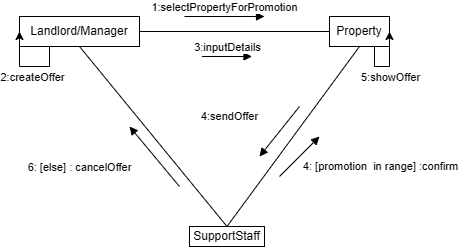

The diagram above was exported from draw.io. Its source (the exported page's mxGraphModel, read from the mxfile embedded in the PNG):
<mxGraphModel dx="1042" dy="596" grid="1" gridSize="10" guides="1" tooltips="1" connect="1" arrows="1" fold="1" page="1" pageScale="1" pageWidth="850" pageHeight="1100" math="0" shadow="0">
  <root>
    <mxCell id="0" />
    <mxCell id="1" parent="0" />
    <mxCell id="oToHQA7qYkmlhoWH_tJl-1" value="SupportStaff" style="html=1;whiteSpace=wrap;" parent="1" vertex="1">
      <mxGeometry x="350" y="340" width="75" height="20" as="geometry" />
    </mxCell>
    <mxCell id="oToHQA7qYkmlhoWH_tJl-2" value="Property" style="html=1;whiteSpace=wrap;" parent="1" vertex="1">
      <mxGeometry x="490" y="130" width="60" height="30" as="geometry" />
    </mxCell>
    <mxCell id="oToHQA7qYkmlhoWH_tJl-3" value="Landlord/Manager" style="html=1;whiteSpace=wrap;" parent="1" vertex="1">
      <mxGeometry x="180" y="130" width="120" height="30" as="geometry" />
    </mxCell>
    <mxCell id="oToHQA7qYkmlhoWH_tJl-5" value="" style="endArrow=none;html=1;rounded=0;entryX=0.5;entryY=1;entryDx=0;entryDy=0;exitX=0.5;exitY=0;exitDx=0;exitDy=0;" parent="1" source="oToHQA7qYkmlhoWH_tJl-1" target="oToHQA7qYkmlhoWH_tJl-2" edge="1">
      <mxGeometry width="50" height="50" relative="1" as="geometry">
        <mxPoint x="340" y="270" as="sourcePoint" />
        <mxPoint x="390" y="220" as="targetPoint" />
      </mxGeometry>
    </mxCell>
    <mxCell id="oToHQA7qYkmlhoWH_tJl-6" value="" style="endArrow=none;html=1;rounded=0;entryX=0.5;entryY=1;entryDx=0;entryDy=0;exitX=0.5;exitY=0;exitDx=0;exitDy=0;" parent="1" source="oToHQA7qYkmlhoWH_tJl-1" target="oToHQA7qYkmlhoWH_tJl-3" edge="1">
      <mxGeometry width="50" height="50" relative="1" as="geometry">
        <mxPoint x="340" y="270" as="sourcePoint" />
        <mxPoint x="390" y="220" as="targetPoint" />
      </mxGeometry>
    </mxCell>
    <mxCell id="oToHQA7qYkmlhoWH_tJl-7" value="" style="endArrow=none;html=1;rounded=0;entryX=0;entryY=0.5;entryDx=0;entryDy=0;exitX=1;exitY=0.5;exitDx=0;exitDy=0;" parent="1" source="oToHQA7qYkmlhoWH_tJl-3" target="oToHQA7qYkmlhoWH_tJl-2" edge="1">
      <mxGeometry width="50" height="50" relative="1" as="geometry">
        <mxPoint x="340" y="270" as="sourcePoint" />
        <mxPoint x="390" y="220" as="targetPoint" />
      </mxGeometry>
    </mxCell>
    <mxCell id="oToHQA7qYkmlhoWH_tJl-8" value="1:selectPropertyForPromotion" style="html=1;verticalAlign=bottom;endArrow=block;curved=0;rounded=0;" parent="1" edge="1">
      <mxGeometry width="80" relative="1" as="geometry">
        <mxPoint x="345" y="130" as="sourcePoint" />
        <mxPoint x="425" y="130" as="targetPoint" />
      </mxGeometry>
    </mxCell>
    <mxCell id="oToHQA7qYkmlhoWH_tJl-11" style="edgeStyle=orthogonalEdgeStyle;rounded=0;orthogonalLoop=1;jettySize=auto;html=1;exitX=0.25;exitY=1;exitDx=0;exitDy=0;entryX=0;entryY=0.5;entryDx=0;entryDy=0;" parent="1" source="oToHQA7qYkmlhoWH_tJl-3" target="oToHQA7qYkmlhoWH_tJl-3" edge="1">
      <mxGeometry relative="1" as="geometry">
        <mxPoint x="190" y="185" as="sourcePoint" />
        <mxPoint x="160" y="170" as="targetPoint" />
        <Array as="points">
          <mxPoint x="210" y="180" />
          <mxPoint x="180" y="180" />
        </Array>
      </mxGeometry>
    </mxCell>
    <mxCell id="oToHQA7qYkmlhoWH_tJl-12" value="2:createOffer" style="edgeLabel;html=1;align=center;verticalAlign=middle;resizable=0;points=[];" parent="oToHQA7qYkmlhoWH_tJl-11" vertex="1" connectable="0">
      <mxGeometry x="-0.0995" y="4" relative="1" as="geometry">
        <mxPoint y="6" as="offset" />
      </mxGeometry>
    </mxCell>
    <mxCell id="oToHQA7qYkmlhoWH_tJl-14" value="3:inputDetails" style="html=1;verticalAlign=bottom;endArrow=block;curved=0;rounded=0;" parent="1" edge="1">
      <mxGeometry width="80" relative="1" as="geometry">
        <mxPoint x="362.5" y="170" as="sourcePoint" />
        <mxPoint x="412.5" y="170" as="targetPoint" />
      </mxGeometry>
    </mxCell>
    <mxCell id="oToHQA7qYkmlhoWH_tJl-15" value="" style="html=1;verticalAlign=bottom;endArrow=block;curved=0;rounded=0;" parent="1" edge="1">
      <mxGeometry width="80" relative="1" as="geometry">
        <mxPoint x="440" y="290" as="sourcePoint" />
        <mxPoint x="480" y="250" as="targetPoint" />
        <Array as="points">
          <mxPoint x="460" y="270" />
        </Array>
      </mxGeometry>
    </mxCell>
    <mxCell id="oToHQA7qYkmlhoWH_tJl-16" value="4: [promotion&amp;nbsp; in range] :confirm" style="edgeLabel;html=1;align=center;verticalAlign=middle;resizable=0;points=[];" parent="oToHQA7qYkmlhoWH_tJl-15" vertex="1" connectable="0">
      <mxGeometry x="0.0805" y="-1" relative="1" as="geometry">
        <mxPoint x="78" y="11" as="offset" />
      </mxGeometry>
    </mxCell>
    <mxCell id="oToHQA7qYkmlhoWH_tJl-17" value="4:sendOffer" style="html=1;verticalAlign=bottom;endArrow=block;curved=0;rounded=0;" parent="1" edge="1">
      <mxGeometry x="0.8537" y="-42" width="80" relative="1" as="geometry">
        <mxPoint x="460" y="220" as="sourcePoint" />
        <mxPoint x="420" y="270" as="targetPoint" />
        <mxPoint y="-1" as="offset" />
      </mxGeometry>
    </mxCell>
    <mxCell id="oToHQA7qYkmlhoWH_tJl-20" style="edgeStyle=orthogonalEdgeStyle;rounded=0;orthogonalLoop=1;jettySize=auto;html=1;exitX=0.75;exitY=1;exitDx=0;exitDy=0;entryX=1;entryY=0.5;entryDx=0;entryDy=0;" parent="1" source="oToHQA7qYkmlhoWH_tJl-2" target="oToHQA7qYkmlhoWH_tJl-2" edge="1">
      <mxGeometry relative="1" as="geometry">
        <Array as="points">
          <mxPoint x="535" y="180" />
          <mxPoint x="550" y="180" />
        </Array>
      </mxGeometry>
    </mxCell>
    <mxCell id="oToHQA7qYkmlhoWH_tJl-21" value="5:showOffer" style="edgeLabel;html=1;align=center;verticalAlign=middle;resizable=0;points=[];" parent="oToHQA7qYkmlhoWH_tJl-20" vertex="1" connectable="0">
      <mxGeometry x="-0.0961" y="1" relative="1" as="geometry">
        <mxPoint x="3" y="11" as="offset" />
      </mxGeometry>
    </mxCell>
    <mxCell id="oToHQA7qYkmlhoWH_tJl-22" value="6: [else] : cancelOffer" style="html=1;verticalAlign=bottom;endArrow=block;curved=0;rounded=0;" parent="1" edge="1">
      <mxGeometry x="0.8361" y="70" width="80" relative="1" as="geometry">
        <mxPoint x="340" y="300" as="sourcePoint" />
        <mxPoint x="290" y="240" as="targetPoint" />
        <mxPoint as="offset" />
      </mxGeometry>
    </mxCell>
  </root>
</mxGraphModel>